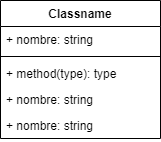

The diagram above was exported from draw.io. Its source (the exported page's mxGraphModel, read from the mxfile embedded in the PNG):
<mxGraphModel dx="896" dy="645" grid="1" gridSize="10" guides="1" tooltips="1" connect="1" arrows="1" fold="1" page="1" pageScale="1" pageWidth="850" pageHeight="1100" math="0" shadow="0">
  <root>
    <mxCell id="0" />
    <mxCell id="1" parent="0" />
    <mxCell id="2" value="Classname" style="swimlane;fontStyle=1;align=center;verticalAlign=top;childLayout=stackLayout;horizontal=1;startSize=26;horizontalStack=0;resizeParent=1;resizeParentMax=0;resizeLast=0;collapsible=1;marginBottom=0;" vertex="1" parent="1">
      <mxGeometry x="130" y="280" width="160" height="138" as="geometry" />
    </mxCell>
    <mxCell id="3" value="+ nombre: string&#10;" style="text;strokeColor=none;fillColor=none;align=left;verticalAlign=top;spacingLeft=4;spacingRight=4;overflow=hidden;rotatable=0;points=[[0,0.5],[1,0.5]];portConstraint=eastwest;" vertex="1" parent="2">
      <mxGeometry y="26" width="160" height="26" as="geometry" />
    </mxCell>
    <mxCell id="4" value="" style="line;strokeWidth=1;fillColor=none;align=left;verticalAlign=middle;spacingTop=-1;spacingLeft=3;spacingRight=3;rotatable=0;labelPosition=right;points=[];portConstraint=eastwest;strokeColor=inherit;" vertex="1" parent="2">
      <mxGeometry y="52" width="160" height="8" as="geometry" />
    </mxCell>
    <mxCell id="5" value="+ method(type): type" style="text;strokeColor=none;fillColor=none;align=left;verticalAlign=top;spacingLeft=4;spacingRight=4;overflow=hidden;rotatable=0;points=[[0,0.5],[1,0.5]];portConstraint=eastwest;" vertex="1" parent="2">
      <mxGeometry y="60" width="160" height="26" as="geometry" />
    </mxCell>
    <mxCell id="6" value="+ nombre: string&#10;" style="text;strokeColor=none;fillColor=none;align=left;verticalAlign=top;spacingLeft=4;spacingRight=4;overflow=hidden;rotatable=0;points=[[0,0.5],[1,0.5]];portConstraint=eastwest;" vertex="1" parent="2">
      <mxGeometry y="86" width="160" height="26" as="geometry" />
    </mxCell>
    <mxCell id="7" value="+ nombre: string&#10;" style="text;strokeColor=none;fillColor=none;align=left;verticalAlign=top;spacingLeft=4;spacingRight=4;overflow=hidden;rotatable=0;points=[[0,0.5],[1,0.5]];portConstraint=eastwest;" vertex="1" parent="2">
      <mxGeometry y="112" width="160" height="26" as="geometry" />
    </mxCell>
  </root>
</mxGraphModel>